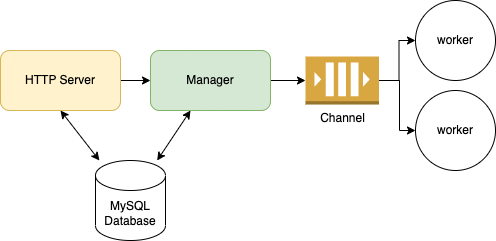

The diagram above was exported from draw.io. Its source (the exported page's mxGraphModel, read from the mxfile embedded in the PNG):
<mxGraphModel dx="1139" dy="681" grid="1" gridSize="10" guides="1" tooltips="1" connect="1" arrows="1" fold="1" page="1" pageScale="1" pageWidth="850" pageHeight="1100" math="0" shadow="0">
  <root>
    <mxCell id="0" />
    <mxCell id="1" parent="0" />
    <mxCell id="GEtFZJ49NLjz3z1NfJhP-11" value="" style="edgeStyle=orthogonalEdgeStyle;rounded=0;orthogonalLoop=1;jettySize=auto;html=1;" edge="1" parent="1" source="GEtFZJ49NLjz3z1NfJhP-1" target="GEtFZJ49NLjz3z1NfJhP-2">
      <mxGeometry relative="1" as="geometry" />
    </mxCell>
    <mxCell id="GEtFZJ49NLjz3z1NfJhP-18" style="rounded=0;orthogonalLoop=1;jettySize=auto;html=1;exitX=0.5;exitY=1;exitDx=0;exitDy=0;startArrow=classic;startFill=1;" edge="1" parent="1" source="GEtFZJ49NLjz3z1NfJhP-1" target="GEtFZJ49NLjz3z1NfJhP-16">
      <mxGeometry relative="1" as="geometry" />
    </mxCell>
    <mxCell id="GEtFZJ49NLjz3z1NfJhP-1" value="HTTP Server" style="rounded=1;whiteSpace=wrap;html=1;fillColor=#fff2cc;strokeColor=#d6b656;" vertex="1" parent="1">
      <mxGeometry x="155" y="220" width="120" height="60" as="geometry" />
    </mxCell>
    <mxCell id="GEtFZJ49NLjz3z1NfJhP-13" value="" style="edgeStyle=orthogonalEdgeStyle;rounded=0;orthogonalLoop=1;jettySize=auto;html=1;" edge="1" parent="1" source="GEtFZJ49NLjz3z1NfJhP-2" target="GEtFZJ49NLjz3z1NfJhP-12">
      <mxGeometry relative="1" as="geometry" />
    </mxCell>
    <mxCell id="GEtFZJ49NLjz3z1NfJhP-17" value="" style="rounded=0;orthogonalLoop=1;jettySize=auto;html=1;startArrow=classic;startFill=1;" edge="1" parent="1" source="GEtFZJ49NLjz3z1NfJhP-2" target="GEtFZJ49NLjz3z1NfJhP-16">
      <mxGeometry relative="1" as="geometry" />
    </mxCell>
    <mxCell id="GEtFZJ49NLjz3z1NfJhP-2" value="Manager" style="rounded=1;whiteSpace=wrap;html=1;fillColor=#d5e8d4;strokeColor=#82b366;" vertex="1" parent="1">
      <mxGeometry x="305" y="220" width="120" height="60" as="geometry" />
    </mxCell>
    <mxCell id="GEtFZJ49NLjz3z1NfJhP-6" value="worker" style="ellipse;whiteSpace=wrap;html=1;aspect=fixed;" vertex="1" parent="1">
      <mxGeometry x="570" y="170" width="80" height="80" as="geometry" />
    </mxCell>
    <mxCell id="GEtFZJ49NLjz3z1NfJhP-7" value="worker" style="ellipse;whiteSpace=wrap;html=1;aspect=fixed;" vertex="1" parent="1">
      <mxGeometry x="570" y="260" width="80" height="80" as="geometry" />
    </mxCell>
    <mxCell id="GEtFZJ49NLjz3z1NfJhP-14" style="edgeStyle=orthogonalEdgeStyle;rounded=0;orthogonalLoop=1;jettySize=auto;html=1;exitX=1;exitY=0.5;exitDx=0;exitDy=0;exitPerimeter=0;entryX=0;entryY=0.5;entryDx=0;entryDy=0;" edge="1" parent="1" source="GEtFZJ49NLjz3z1NfJhP-12" target="GEtFZJ49NLjz3z1NfJhP-6">
      <mxGeometry relative="1" as="geometry" />
    </mxCell>
    <mxCell id="GEtFZJ49NLjz3z1NfJhP-15" style="edgeStyle=orthogonalEdgeStyle;rounded=0;orthogonalLoop=1;jettySize=auto;html=1;exitX=1;exitY=0.5;exitDx=0;exitDy=0;exitPerimeter=0;" edge="1" parent="1" source="GEtFZJ49NLjz3z1NfJhP-12" target="GEtFZJ49NLjz3z1NfJhP-7">
      <mxGeometry relative="1" as="geometry">
        <Array as="points">
          <mxPoint x="554" y="250" />
          <mxPoint x="554" y="300" />
        </Array>
      </mxGeometry>
    </mxCell>
    <mxCell id="GEtFZJ49NLjz3z1NfJhP-12" value="Channel" style="outlineConnect=0;dashed=0;verticalLabelPosition=bottom;verticalAlign=top;align=center;html=1;shape=mxgraph.aws3.queue;fillColor=#D9A741;gradientColor=none;" vertex="1" parent="1">
      <mxGeometry x="460" y="226" width="73.5" height="48" as="geometry" />
    </mxCell>
    <mxCell id="GEtFZJ49NLjz3z1NfJhP-16" value="MySQL&lt;br&gt;Database" style="shape=cylinder3;whiteSpace=wrap;html=1;boundedLbl=1;backgroundOutline=1;size=15;" vertex="1" parent="1">
      <mxGeometry x="250" y="330" width="70" height="80" as="geometry" />
    </mxCell>
  </root>
</mxGraphModel>